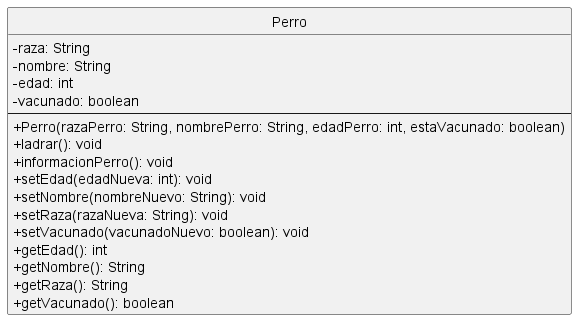

The diagram above was rendered by PlantUML. Its source (embedded in the PNG):
@startuml perro
skinparam classAttributeIconSize 0
hide circle

class Perro {
  -raza: String
  -nombre: String
  -edad: int
  -vacunado: boolean
  --
  +Perro(razaPerro: String, nombrePerro: String, edadPerro: int, estaVacunado: boolean)
  +ladrar(): void
  +informacionPerro(): void
  +setEdad(edadNueva: int): void
  +setNombre(nombreNuevo: String): void
  +setRaza(razaNueva: String): void
  +setVacunado(vacunadoNuevo: boolean): void
  +getEdad(): int
  +getNombre(): String
  +getRaza(): String
  +getVacunado(): boolean
}

@enduml